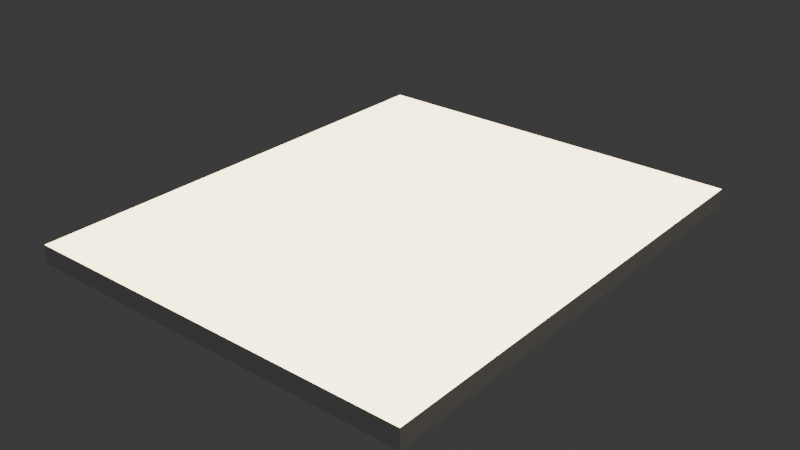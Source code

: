 # Source: battlefield.blend  (saved by Blender 4.1.24; exported with 4.5.12 LTS)
import bpy
from mathutils import Matrix  # noqa: F401  (used for matrix-valued properties, if any)

bpy.ops.wm.read_factory_settings(use_empty=True)
scene = bpy.context.scene
scene.name = 'Battlefield'

# ---- collections
col_collection = bpy.data.collections.new('Collection'); scene.collection.children.link(col_collection)

# ---- materials (node trees are filled in below, after node groups)
mat_material = bpy.data.materials.new('Material')
mat_material.alpha_threshold = 0.0
mat_material.use_transparent_shadow = False
mat_material.roughness = 0.5
mat_material.line_color = (0.0, 0.0, 0.0, 1.0)

# ---- material node trees
mat_material.use_nodes = True; mat_material.node_tree.nodes.clear()
_N = mat_material.node_tree.nodes; _L = mat_material.node_tree.links
n0 = _N.new('ShaderNodeOutputMaterial'); n0.name = 'Material Output'; n0.location = (300, 300)
n1 = _N.new('ShaderNodeBsdfPrincipled'); n1.name = 'Principled BSDF'; n1.location = (10, 300)
n1.inputs[3].default_value = 1.45
_L.new(n1.outputs[0], n0.inputs[0])
n0.is_active_output = True

# ---- world
world_world = bpy.data.worlds.new('World'); scene.world = world_world
world_world.use_nodes = True; world_world.node_tree.nodes.clear()
_N = world_world.node_tree.nodes; _L = world_world.node_tree.links
n0 = _N.new('ShaderNodeOutputWorld'); n0.name = 'World Output'; n0.location = (300, 300)
n1 = _N.new('ShaderNodeBackground'); n1.name = 'Background'; n1.location = (10, 300)
n1.inputs[0].default_value = (0.05088, 0.05088, 0.05088, 1.0)
_L.new(n1.outputs[0], n0.inputs[0])
n0.is_active_output = True
world_world.color = (0.05088, 0.05088, 0.05088)
world_world.use_sun_shadow = False
world_world.sun_shadow_jitter_overblur = 0.0

# ---- lights
light_light_001 = bpy.data.lights.new('Light.001', 'SUN')
light_light_001.color = (1.0, 0.8329, 0.4865)
light_light_001.transmission_factor = 0.0
light_light_001.angle = 0.1993
light_light_001.energy = 25.0
light_light_001.shadow_soft_size = 0.1
light_light_001.shadow_cascade_max_distance = 1e+04
light_light_001.shadow_cascade_fade = 1.0

# ---- meshes
me_cube = bpy.data.meshes.new('Cube')
me_cube.from_pydata([(1.0, 1.0, 1.0), (1.0, 1.0, -1.0), (1.0, -1.0, 1.0), (1.0, -1.0, -1.0), (-1.0, 1.0, 1.0), (-1.0, 1.0, -1.0), (-1.0, -1.0, 1.0), (-1.0, -1.0, -1.0)], [], [(0, 4, 6, 2), (3, 2, 6, 7), (7, 6, 4, 5), (5, 1, 3, 7), (1, 0, 2, 3), (5, 4, 0, 1)])
_uv = me_cube.uv_layers.new(name='UVMap')
_uv.uv.foreach_set('vector', [0.625, 0.5, 0.875, 0.5, 0.875, 0.75, 0.625, 0.75, 0.375, 0.75, 0.625, 0.75, 0.625, 1.0, 0.375, 1.0, 0.375, 0.0, 0.625, 0.0, 0.625, 0.25, 0.375, 0.25, 0.125, 0.5, 0.375, 0.5, 0.375, 0.75, 0.125, 0.75, 0.375, 0.5, 0.625, 0.5, 0.625, 0.75, 0.375, 0.75, 0.375, 0.25, 0.625, 0.25, 0.625, 0.5, 0.375, 0.5])
me_cube.materials.append(mat_material)
me_cube.use_mirror_vertex_groups = False
me_cube.update()

# ---- objects
ob_battlefield_002 = bpy.data.objects.new('Battlefield.002', me_cube)
ob_light_002 = bpy.data.objects.new('Light.002', light_light_001)

# ---- transforms, parenting, visibility, modifiers, constraints
ob_battlefield_002.location = (0.0, 0.0, -0.3)
ob_battlefield_002.scale = (2.083, 2.5, 0.1)
ob_battlefield_002.lock_rotations_4d = False
ob_battlefield_002.lock_scale = (True, True, False)
ob_battlefield_002.empty_display_type = 'ARROWS'
ob_battlefield_002.lineart.crease_threshold = 0.0
ob_light_002.location = (4.076, 1.005, 18.69)
ob_light_002.rotation_euler = (0.1348, 0.3531, 2.088)
ob_light_002.lock_rotations_4d = False
ob_light_002.empty_display_type = 'ARROWS'
ob_light_002.color = (0.0, 0.0, 0.0, 0.0)
ob_light_002.lineart.crease_threshold = 0.0

# ---- collection membership
col_collection.objects.link(ob_battlefield_002)
col_collection.objects.link(ob_light_002)

# ---- scene / render settings (as saved in the file)
scene.frame_start = 1; scene.frame_end = 250; scene.frame_set(1)
scene.render.engine = 'BLENDER_EEVEE_NEXT'
scene.cycles.sampling_pattern = 'TABULATED_SOBOL'
scene.eevee.ray_tracing_options.trace_max_roughness = 0.0
bpy.context.view_layer.update()

# ---- added for rendering (the .blend has no active camera): camera
cam_auto = bpy.data.cameras.new('AutoCamera')
cam_auto.lens = 50.0
cam_auto.sensor_width = 36.0
cam_auto.clip_end = 1000.0
ob_auto_camera = bpy.data.objects.new('AutoCamera', cam_auto)
scene.collection.objects.link(ob_auto_camera)
ob_auto_camera.location = (6.0247, -7.22965, 4.51976)
ob_auto_camera.rotation_euler = (1.09748, -7.21219e-08, 0.694738)
scene.camera = ob_auto_camera
bpy.context.view_layer.update()
